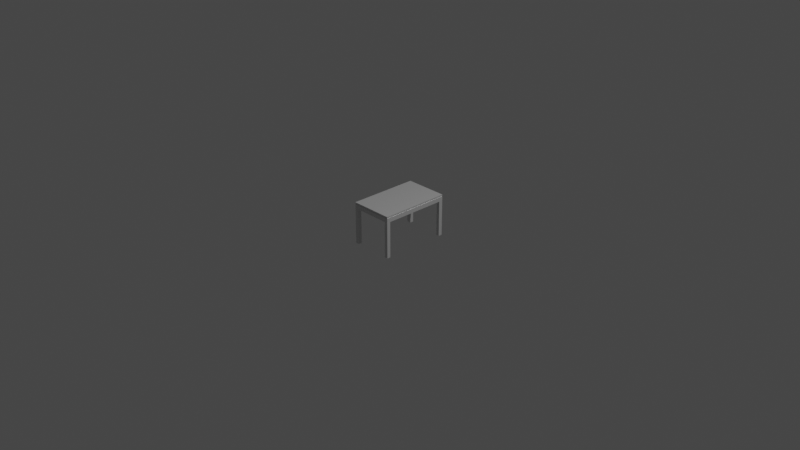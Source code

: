 # Source: model.blend  (saved by Blender 2.91.10; exported with 4.5.12 LTS)
import bpy
from mathutils import Matrix  # noqa: F401  (used for matrix-valued properties, if any)

bpy.ops.wm.read_factory_settings(use_empty=True)
scene = bpy.context.scene
scene.name = 'Scene'

# ---- collections
col_collection = bpy.data.collections.new('Collection'); scene.collection.children.link(col_collection)

# ---- images (referenced by path relative to the original .blend; pixels are not part of the script)
import os
ASSET_DIR = os.environ.get("B2B_ASSET_DIR", "")  # directory of the original .blend (textures are referenced by path, not embedded)
HERE = os.path.dirname(os.path.abspath(__file__))  # packed textures are extracted next to this script under _unpacked/

def load_image(name, relpath, width, height, colorspace="sRGB"):
    """Load a texture the original file referenced (path relative to the .blend, or extracted next to this script)."""
    p = next((c for c in (os.path.join(HERE, relpath), os.path.join(ASSET_DIR, relpath)) if relpath and os.path.exists(c)), "")
    if p:
        img = bpy.data.images.load(p, check_existing=True)
        img.name = name
    else:  # same state as the original file: an image datablock whose file is absent (Cycles renders it pink)
        img = bpy.data.images.new(name, width, height)
        img.source = "FILE"
        img.filepath = "//" + (relpath or name)
    img.colorspace_settings.name = colorspace
    return img
img_texture0_jpg = load_image('texture0.jpg', 'images/texture0.jpg', 1024, 1024, 'sRGB')
img_texture3_jpg = load_image('texture3.jpg', 'images/texture3.jpg', 1024, 1024, 'sRGB')
img_texture1_jpg = load_image('texture1.jpg', 'images/texture1.jpg', 1024, 1024, 'sRGB')
img_texture2_jpg = load_image('texture2.jpg', 'images/texture2.jpg', 1024, 1024, 'sRGB')

# ---- materials (node trees are filled in below, after node groups)
mat_material_0_1_8 = bpy.data.materials.new('material_0_1_8')
mat_material_0_1_8.use_transparent_shadow = False
mat_material_0_1_8.diffuse_color = (0.64, 0.64, 0.64, 1.0)
mat_material_0_1_8.roughness = 0.6733
mat_material_1_24 = bpy.data.materials.new('material_1_24')
mat_material_1_24.use_transparent_shadow = False
mat_material_1_24.roughness = 0.6733
mat_material_4_4_8 = bpy.data.materials.new('material_4_4_8')
mat_material_4_4_8.use_transparent_shadow = False
mat_material_4_4_8.diffuse_color = (0.64, 0.64, 0.64, 1.0)
mat_material_4_4_8.roughness = 0.6733
mat_material_2_2_8 = bpy.data.materials.new('material_2_2_8')
mat_material_2_2_8.use_transparent_shadow = False
mat_material_2_2_8.diffuse_color = (0.64, 0.64, 0.64, 1.0)
mat_material_2_2_8.roughness = 0.6733
mat_material_3_3_8 = bpy.data.materials.new('material_3_3_8')
mat_material_3_3_8.use_transparent_shadow = False
mat_material_3_3_8.diffuse_color = (0.64, 0.64, 0.64, 1.0)
mat_material_3_3_8.roughness = 0.6733

# ---- material node trees
mat_material_0_1_8.use_nodes = True; mat_material_0_1_8.node_tree.nodes.clear()
_N = mat_material_0_1_8.node_tree.nodes; _L = mat_material_0_1_8.node_tree.links
n0 = _N.new('ShaderNodeBsdfPrincipled'); n0.name = 'Principled BSDF'; n0.location = (10, 300)
n0.distribution = 'GGX'
n0.subsurface_method = 'BURLEY'
n0.inputs[2].default_value = 0.6733
n0.inputs[3].default_value = 0.0
n0.inputs[27].default_value = (0.0, 0.0, 0.0, 1.0)
n0.inputs[28].default_value = 1.0
n1 = _N.new('ShaderNodeOutputMaterial'); n1.name = 'Material Output'; n1.location = (300, 300)
n2 = _N.new('ShaderNodeTexImage'); n2.name = 'Image Texture'; n2.location = (-300, 600)
n2.image = img_texture0_jpg
_L.new(n0.outputs[0], n1.inputs[0])
_L.new(n2.outputs[0], n0.inputs[0])
n1.is_active_output = True
mat_material_1_24.use_nodes = True; mat_material_1_24.node_tree.nodes.clear()
_N = mat_material_1_24.node_tree.nodes; _L = mat_material_1_24.node_tree.links
n0 = _N.new('ShaderNodeBsdfPrincipled'); n0.name = 'Principled BSDF'; n0.location = (10, 300)
n0.distribution = 'GGX'
n0.subsurface_method = 'BURLEY'
n0.inputs[2].default_value = 0.6733
n0.inputs[3].default_value = 0.0
n0.inputs[27].default_value = (0.0, 0.0, 0.0, 1.0)
n0.inputs[28].default_value = 1.0
n1 = _N.new('ShaderNodeOutputMaterial'); n1.name = 'Material Output'; n1.location = (300, 300)
_L.new(n0.outputs[0], n1.inputs[0])
n1.is_active_output = True
mat_material_4_4_8.use_nodes = True; mat_material_4_4_8.node_tree.nodes.clear()
_N = mat_material_4_4_8.node_tree.nodes; _L = mat_material_4_4_8.node_tree.links
n0 = _N.new('ShaderNodeBsdfPrincipled'); n0.name = 'Principled BSDF'; n0.location = (10, 300)
n0.distribution = 'GGX'
n0.subsurface_method = 'BURLEY'
n0.inputs[2].default_value = 0.6733
n0.inputs[3].default_value = 0.0
n0.inputs[27].default_value = (0.0, 0.0, 0.0, 1.0)
n0.inputs[28].default_value = 1.0
n1 = _N.new('ShaderNodeOutputMaterial'); n1.name = 'Material Output'; n1.location = (300, 300)
n2 = _N.new('ShaderNodeTexImage'); n2.name = 'Image Texture'; n2.location = (-300, 600)
n2.image = img_texture3_jpg
_L.new(n0.outputs[0], n1.inputs[0])
_L.new(n2.outputs[0], n0.inputs[0])
n1.is_active_output = True
mat_material_2_2_8.use_nodes = True; mat_material_2_2_8.node_tree.nodes.clear()
_N = mat_material_2_2_8.node_tree.nodes; _L = mat_material_2_2_8.node_tree.links
n0 = _N.new('ShaderNodeBsdfPrincipled'); n0.name = 'Principled BSDF'; n0.location = (10, 300)
n0.distribution = 'GGX'
n0.subsurface_method = 'BURLEY'
n0.inputs[2].default_value = 0.6733
n0.inputs[3].default_value = 0.0
n0.inputs[27].default_value = (0.0, 0.0, 0.0, 1.0)
n0.inputs[28].default_value = 1.0
n1 = _N.new('ShaderNodeOutputMaterial'); n1.name = 'Material Output'; n1.location = (300, 300)
n2 = _N.new('ShaderNodeTexImage'); n2.name = 'Image Texture'; n2.location = (-300, 600)
n2.image = img_texture1_jpg
_L.new(n0.outputs[0], n1.inputs[0])
_L.new(n2.outputs[0], n0.inputs[0])
n1.is_active_output = True
mat_material_3_3_8.use_nodes = True; mat_material_3_3_8.node_tree.nodes.clear()
_N = mat_material_3_3_8.node_tree.nodes; _L = mat_material_3_3_8.node_tree.links
n0 = _N.new('ShaderNodeBsdfPrincipled'); n0.name = 'Principled BSDF'; n0.location = (10, 300)
n0.distribution = 'GGX'
n0.subsurface_method = 'BURLEY'
n0.inputs[2].default_value = 0.6733
n0.inputs[3].default_value = 0.0
n0.inputs[27].default_value = (0.0, 0.0, 0.0, 1.0)
n0.inputs[28].default_value = 1.0
n1 = _N.new('ShaderNodeOutputMaterial'); n1.name = 'Material Output'; n1.location = (300, 300)
n2 = _N.new('ShaderNodeTexImage'); n2.name = 'Image Texture'; n2.location = (-300, 600)
n2.image = img_texture2_jpg
_L.new(n0.outputs[0], n1.inputs[0])
_L.new(n2.outputs[0], n0.inputs[0])
n1.is_active_output = True

# ---- world
world_world = bpy.data.worlds.new('World'); scene.world = world_world
world_world.use_nodes = True; world_world.node_tree.nodes.clear()
_N = world_world.node_tree.nodes; _L = world_world.node_tree.links
n0 = _N.new('ShaderNodeOutputWorld'); n0.name = 'World Output'; n0.location = (300, 300)
n1 = _N.new('ShaderNodeBackground'); n1.name = 'Background'; n1.location = (10, 300)
n1.inputs[0].default_value = (0.05088, 0.05088, 0.05088, 1.0)
_L.new(n1.outputs[0], n0.inputs[0])
n0.is_active_output = True
world_world.color = (0.05088, 0.05088, 0.05088)
world_world.use_sun_shadow = False
world_world.sun_shadow_jitter_overblur = 0.0

# ---- cameras
cam_camera = bpy.data.cameras.new('Camera')
cam_camera.clip_end = 100.0
cam_camera.ortho_scale = 7.314

# ---- lights
light_light = bpy.data.lights.new('Light', 'POINT')
light_light.transmission_factor = 0.0
light_light.energy = 1000.0
light_light.shadow_soft_size = 0.1
light_light.shadow_maximum_resolution = 0.006
light_light.use_absolute_resolution = True

# ---- meshes
me_mesh1_mesh1_geometry = bpy.data.meshes.new('mesh1_mesh1-geometry')
me_mesh1_mesh1_geometry.from_pydata([(0.1965, 0.1615, 0.3792), (-0.1925, 0.1615, 0.3401), (0.1965, 0.1615, 0.3401), (-0.2333, 0.1615, -0.3368), (0.2333, 0.1615, 0.3401), (0.2333, 0.2072, 0.3792), (0.2297, 0.2072, 0.3756), (-0.2333, 0.2072, 0.3792), (-0.1925, 0.1615, 0.3792), (0.2333, 0.1615, -0.3368), (0.2297, 0.2072, -0.3756), (0.2333, 0.2072, -0.3756), (0.2333, 0.2072, -0.3792), (-0.2297, 0.2072, 0.3756), (-0.2333, 0.1615, 0.3401), (-0.1899, 0.1615, -0.3368), (-0.2297, 0.2072, -0.3756), (-0.2333, 0.2072, -0.3792), (0.1991, 0.1615, -0.3368), (-0.1899, 0.1615, -0.3792), (0.2297, 0.2141, 0.3756), (0.2333, 0.2141, 0.3792), (-0.2297, 0.2141, 0.3756), (0.1991, 0.1615, -0.3792), (0.2333, 0.2141, -0.3756), (0.2297, 0.2141, -0.3756), (-0.2297, 0.2141, -0.3756), (-0.2333, 0.2141, -0.3792), (-0.2333, 0.2141, 0.3792), (0.2333, 0.2141, -0.3792), (0.2333, 0.2275, -0.3792), (-0.2333, 0.2275, 0.3792), (0.2333, 0.2275, 0.3792), (-0.2333, 0.2275, -0.3792), (-0.2333, 0.1615, 0.3792), (-0.2333, 0.1615, -0.3792)], [], [(2, 3, 4), (1, 0, 8), (4, 3, 9), (10, 11, 12), (3, 1, 14), (10, 12, 16), (7, 13, 17), (9, 15, 18), (19, 18, 15), (18, 19, 23), (24, 20, 25), (26, 27, 25), (25, 27, 24), (22, 28, 27), (24, 27, 29), (30, 31, 32), (31, 30, 33), (7, 5, 0), (2, 1, 0), (4, 12, 9), (11, 12, 5), (7, 6, 5), (2, 3, 1), (11, 5, 6), (6, 7, 13), (15, 3, 9), (10, 11, 6), (7, 34, 14), (12, 16, 17), (10, 25, 16), (16, 13, 17), (17, 7, 35), (20, 6, 22), (13, 16, 22), (35, 7, 3), (20, 25, 6), (17, 23, 12), (26, 16, 25), (35, 19, 17), (22, 21, 20), (24, 20, 21), (21, 22, 28), (26, 27, 22), (21, 30, 24), (28, 27, 31), (32, 21, 31), (29, 30, 27), (5, 4, 12), (0, 7, 8), (8, 7, 34), (6, 22, 13), (14, 7, 3), (25, 6, 10), (16, 22, 26), (17, 23, 19), (21, 31, 28), (30, 24, 29), (21, 30, 32), (27, 31, 33), (30, 27, 33)])
me_mesh1_mesh1_geometry.polygons.foreach_set('material_index', [0, 0, 0, 0, 0, 0, 0, 0, 0, 0, 0, 0, 0, 0, 0, 0, 0, 1, 1, 1, 1, 1, 1, 1, 1, 1, 1, 1, 1, 1, 1, 1, 1, 1, 1, 1, 1, 1, 1, 1, 1, 1, 1, 1, 1, 1, 1, 2, 2, 2, 2, 2, 2, 2, 2, 2, 2, 2, 2, 2])
_uv = me_mesh1_mesh1_geometry.uv_layers.new(name='UVMap')
_uv.uv.foreach_set('vector', [-0.06439, 0.0755, -0.9332, 0.957, -0.06439, 0.0, -0.06439, 0.8732, -0.01421, 0.0755, -0.01421, 0.8732, -0.06439, 0.0, -0.9332, 0.957, -0.9332, 0.0, 0.9687, 0.007417, 0.9687, 0.0, 0.9734, 0.0, -0.9332, 0.957, -0.06439, 0.8732, -0.06439, 0.957, 0.9687, 0.007417, 0.9734, 0.0, 0.9687, 0.9496, 0.0, 0.957, 0.004642, 0.9496, 0.9734, 0.957, -0.9332, 0.0, -0.9332, 0.868, -0.9332, 0.07028, -0.9876, 0.868, -0.9332, 0.07028, -0.9332, 0.868, -0.9332, 0.07028, -0.9876, 0.868, -0.9876, 0.07028, -0.9687, 0.0, -0.004642, 0.007417, -0.9687, 0.007417, -0.9687, 0.9496, -0.9734, 0.957, -0.9687, 0.007417, -0.9687, 0.007417, -0.9734, 0.957, -0.9687, 0.0, -0.004642, 0.9496, 0.0, 0.957, -0.9734, 0.957, -0.9687, 0.0, -0.9734, 0.957, -0.9734, 0.0, 0.9867, 0.0216, 0.01337, 0.9786, 0.01337, 0.0216, 0.01337, 0.9786, 0.9867, 0.0216, 0.9867, 0.9786, 0.0, 0.0, 0.0, 0.0, 0.0, 0.0, 0.0, 0.0, 0.0, 0.0, 0.0, 0.0, 0.0, 0.0, 0.0, 0.0, 0.0, 0.0, 0.0, 0.0, 0.0, 0.0, 0.0, 0.0, 0.0, 0.0, 0.0, 0.0, 0.0, 0.0, 0.0, 0.0, 0.0, 0.0, 0.0, 0.0, 0.0, 0.0, 0.0, 0.0, 0.0, 0.0, 0.0, 0.0, 0.0, 0.0, 0.0, 0.0, 0.0, 0.0, 0.0, 0.0, 0.0, 0.0, 0.0, 0.0, 0.0, 0.0, 0.0, 0.0, 0.0, 0.0, 0.0, 0.0, 0.0, 0.0, 0.0, 0.0, 0.0, 0.0, 0.0, 0.0, 0.0, 0.0, 0.0, 0.0, 0.0, 0.0, 0.0, 0.0, 0.0, 0.0, 0.0, 0.0, 0.0, 0.0, 0.0, 0.0, 0.0, 0.0, 0.0, 0.0, 0.0, 0.0, 0.0, 0.0, 0.0, 0.0, 0.0, 0.0, 0.0, 0.0, 0.0, 0.0, 0.0, 0.0, 0.0, 0.0, 0.0, 0.0, 0.0, 0.0, 0.0, 0.0, 0.0, 0.0, 0.0, 0.0, 0.0, 0.0, 0.0, 0.0, 0.0, 0.0, 0.0, 0.0, 0.0, 0.0, 0.0, 0.0, 0.0, 0.0, 0.0, 0.0, 0.0, 0.0, 0.0, 0.0, 0.0, 0.0, 0.0, 0.0, 0.0, 0.0, 0.0, 0.0, 0.0, 0.0, 0.0, 0.0, 0.0, 0.0, 0.0, 0.0, 0.0, 0.0, 0.0, 0.0, 0.0, 0.0, 0.0, 0.0, 0.0, 0.0, 0.0, 0.0, 0.0, 0.0, 0.0, 0.0, 0.0, 0.0, 0.0, 0.0, 0.0, 0.0, 0.0, 0.0, 0.0, 0.0, 0.001705, 0.9524, 0.05308, 0.8526, 0.9983, 0.9524, -0.04838, 0.8538, -0.6133, 0.9536, -0.5596, 0.8538, -0.5596, 0.8538, -0.6133, 0.9536, -0.6133, 0.8538, -0.004753, 0.9496, -0.6085, 0.9646, -0.6085, 0.9496, -0.05479, 0.8533, -0.003414, 0.9531, -0.9443, 0.8533, 0.9918, 0.9646, 0.004753, 0.9496, 0.9918, 0.9496, -0.9918, 0.9496, -0.004753, 0.9646, -0.9918, 0.9646, 0.6133, 0.9496, 0.04504, 0.8498, 0.5562, 0.8498, 0.0, 0.9686, -0.6133, 0.998, -0.6133, 0.9686, 0.9983, 0.9968, 0.9935, 0.9675, 0.9983, 0.9675, 0.001705, 0.9675, 0.9983, 0.9968, 0.001705, 0.9968, -1.0, 0.9681, -0.003414, 0.9975, -1.0, 0.9975, 0.0, 0.994, 0.6133, 0.9646, 0.6133, 0.994])
me_mesh1_mesh1_geometry.materials.append(mat_material_0_1_8)
me_mesh1_mesh1_geometry.materials.append(mat_material_1_24)
me_mesh1_mesh1_geometry.materials.append(mat_material_4_4_8)
me_mesh1_mesh1_geometry.materials.append(mat_material_2_2_8)
me_mesh1_mesh1_geometry.materials.append(mat_material_3_3_8)
me_mesh1_mesh1_geometry.use_remesh_fix_poles = True
me_mesh1_mesh1_geometry.use_remesh_preserve_attributes = False
me_mesh1_mesh1_geometry.use_mirror_vertex_groups = False
me_mesh1_mesh1_geometry.update()
me_mesh1_mesh1_geometry_001 = bpy.data.meshes.new('mesh1_mesh1-geometry.001')
me_mesh1_mesh1_geometry_001.from_pydata([(0.1965, -0.2275, 0.3792), (0.2333, -0.2275, 0.3401), (0.2333, -0.2275, 0.3792), (0.1965, -0.2275, 0.3401), (0.1965, 0.1615, 0.3792), (0.1965, 0.1615, 0.3401), (0.2333, 0.1615, 0.3401), (0.2333, 0.2072, 0.3792)], [], [(2, 1, 0), (3, 0, 1), (0, 3, 4), (2, 4, 7), (5, 4, 3), (6, 2, 1), (0, 2, 4), (2, 6, 7), (3, 6, 1), (6, 3, 5)])
me_mesh1_mesh1_geometry_001.polygons.foreach_set('material_index', [1, 1, 1, 1, 1, 2, 2, 2, 4, 4])
_uv = me_mesh1_mesh1_geometry_001.uv_layers.new(name='UVMap')
_uv.uv.foreach_set('vector', [0.0, 0.0, 0.0, 0.0, 0.0, 0.0, 0.0, 0.0, 0.0, 0.0, 0.0, 0.0, 0.0, 0.0, 0.0, 0.0, 0.0, 0.0, 0.0, 0.0, 0.0, 0.0, 0.0, 0.0, 0.0, 0.0, 0.0, 0.0, 0.0, 0.0, 0.05308, 0.8526, 0.001705, 0.002839, 0.05308, 0.002839, -0.04838, 0.003975, 0.0, 0.003975, -0.04838, 0.8538, 0.001705, 0.002839, 0.05308, 0.8526, 0.001705, 0.9524, 0.04855, 0.0, 0.0, 1.0, 0.0, 0.0, 0.0, 1.0, 0.04855, 0.0, 0.04855, 1.0])
me_mesh1_mesh1_geometry_001.materials.append(mat_material_0_1_8)
me_mesh1_mesh1_geometry_001.materials.append(mat_material_1_24)
me_mesh1_mesh1_geometry_001.materials.append(mat_material_4_4_8)
me_mesh1_mesh1_geometry_001.materials.append(mat_material_2_2_8)
me_mesh1_mesh1_geometry_001.materials.append(mat_material_3_3_8)
me_mesh1_mesh1_geometry_001.use_remesh_fix_poles = True
me_mesh1_mesh1_geometry_001.use_remesh_preserve_attributes = False
me_mesh1_mesh1_geometry_001.use_mirror_vertex_groups = False
me_mesh1_mesh1_geometry_001.update()
me_mesh1_mesh1_geometry_002 = bpy.data.meshes.new('mesh1_mesh1-geometry.002')
me_mesh1_mesh1_geometry_002.from_pydata([(0.2333, 0.1615, -0.3368), (0.2333, 0.2072, -0.3792), (0.1991, 0.1615, -0.3368), (0.2333, -0.2275, -0.3368), (0.1991, -0.2275, -0.3792), (0.2333, -0.2275, -0.3792), (0.1991, -0.2275, -0.3368), (0.1991, 0.1615, -0.3792)], [], [(5, 4, 3), (5, 1, 4), (6, 2, 3), (6, 3, 4), (3, 1, 0), (1, 3, 5), (1, 4, 7), (2, 3, 0), (2, 4, 6), (4, 2, 7)])
me_mesh1_mesh1_geometry_002.polygons.foreach_set('material_index', [1, 1, 1, 1, 2, 2, 2, 3, 3, 3])
_uv = me_mesh1_mesh1_geometry_002.uv_layers.new(name='UVMap')
_uv.uv.foreach_set('vector', [0.0, 0.0, 0.0, 0.0, 0.0, 0.0, 0.0, 0.0, 0.0, 0.0, 0.0, 0.0, 0.0, 0.0, 0.0, 0.0, 0.0, 0.0, 0.0, 0.0, 0.0, 0.0, 0.0, 0.0, 0.9426, 0.002839, 0.9983, 0.9524, 0.9426, 0.8526, 0.9983, 0.9524, 0.9426, 0.002839, 0.9983, 0.002839, 0.0, 0.9496, 0.04504, 0.0, 0.04504, 0.8498, -0.8229, 0.9928, 0.0, 0.0, 0.0, 0.9928, -17.19, 0.9928, -18.21, 0.0, -17.19, 0.0, -18.21, 0.0, -17.19, 0.9928, -18.21, 0.9928])
me_mesh1_mesh1_geometry_002.materials.append(mat_material_0_1_8)
me_mesh1_mesh1_geometry_002.materials.append(mat_material_1_24)
me_mesh1_mesh1_geometry_002.materials.append(mat_material_4_4_8)
me_mesh1_mesh1_geometry_002.materials.append(mat_material_2_2_8)
me_mesh1_mesh1_geometry_002.materials.append(mat_material_3_3_8)
me_mesh1_mesh1_geometry_002.use_remesh_fix_poles = True
me_mesh1_mesh1_geometry_002.use_remesh_preserve_attributes = False
me_mesh1_mesh1_geometry_002.use_mirror_vertex_groups = False
me_mesh1_mesh1_geometry_002.update()
me_mesh1_mesh1_geometry_003 = bpy.data.meshes.new('mesh1_mesh1-geometry.003')
me_mesh1_mesh1_geometry_003.from_pydata([(-0.2333, 0.1615, -0.3368), (-0.1899, 0.1615, -0.3368), (-0.1899, 0.1615, -0.3792), (-0.2333, -0.2275, -0.3792), (-0.1899, -0.2275, -0.3368), (-0.2333, -0.2275, -0.3368), (-0.1899, -0.2275, -0.3792), (-0.2333, 0.1615, -0.3792)], [], [(3, 4, 5), (4, 3, 6), (1, 4, 0), (1, 2, 4), (5, 3, 0), (7, 3, 2), (3, 0, 7), (4, 0, 5), (3, 2, 6), (2, 4, 6)])
me_mesh1_mesh1_geometry_003.polygons.foreach_set('material_index', [0, 0, 1, 1, 1, 1, 2, 3, 3, 4])
_uv = me_mesh1_mesh1_geometry_003.uv_layers.new(name='UVMap')
_uv.uv.foreach_set('vector', [-0.9734, 0.957, -0.919, 0.868, -0.919, 0.957, -0.919, 0.868, -0.9734, 0.957, -0.9734, 0.868, 0.0, 0.0, 0.0, 0.0, 0.0, 0.0, 0.0, 0.0, 0.0, 0.0, 0.0, 0.0, 0.0, 0.0, 0.0, 0.0, 0.0, 0.0, 0.0, 0.0, 0.0, 0.0, 0.0, 0.0, -1.0, 0.003499, -0.9443, 0.8533, -1.0, 0.8533, -10.16, 0.0, -11.21, 0.9928, -11.21, 0.0, 11.0, -0.000874, 9.962, 0.9919, 9.962, -0.000874, 1.0, 1.0, 0.9441, 0.0, 1.0, 0.0])
me_mesh1_mesh1_geometry_003.materials.append(mat_material_0_1_8)
me_mesh1_mesh1_geometry_003.materials.append(mat_material_1_24)
me_mesh1_mesh1_geometry_003.materials.append(mat_material_4_4_8)
me_mesh1_mesh1_geometry_003.materials.append(mat_material_2_2_8)
me_mesh1_mesh1_geometry_003.materials.append(mat_material_3_3_8)
me_mesh1_mesh1_geometry_003.use_remesh_fix_poles = True
me_mesh1_mesh1_geometry_003.use_remesh_preserve_attributes = False
me_mesh1_mesh1_geometry_003.use_mirror_vertex_groups = False
me_mesh1_mesh1_geometry_003.update()
me_mesh1_mesh1_geometry_004 = bpy.data.meshes.new('mesh1_mesh1-geometry.004')
me_mesh1_mesh1_geometry_004.from_pydata([(-0.1925, 0.1615, 0.3401), (-0.1925, 0.1615, 0.3792), (-0.2333, 0.1615, 0.3401), (-0.1925, -0.2275, 0.3792), (-0.2333, -0.2275, 0.3401), (-0.1925, -0.2275, 0.3401), (-0.2333, -0.2275, 0.3792), (-0.2333, 0.1615, 0.3792)], [], [(4, 3, 6), (1, 0, 3), (1, 3, 7), (6, 7, 3), (5, 4, 3), (6, 4, 7), (4, 7, 2), (0, 3, 5), (0, 4, 2), (4, 0, 5)])
me_mesh1_mesh1_geometry_004.polygons.foreach_set('material_index', [0, 1, 1, 1, 1, 1, 2, 3, 3, 3])
_uv = me_mesh1_mesh1_geometry_004.uv_layers.new(name='UVMap')
_uv.uv.foreach_set('vector', [-0.05018, 0.957, 0.0, 0.8732, 0.0, 0.957, 0.0, 0.0, 0.0, 0.0, 0.0, 0.0, 0.0, 0.0, 0.0, 0.0, 0.0, 0.0, 0.0, 0.0, 0.0, 0.0, 0.0, 0.0, 0.0, 0.0, 0.0, 0.0, 0.0, 0.0, 0.0, 0.0, 0.0, 0.0, 0.0, 0.0, -0.05479, 0.003499, -0.003414, 0.8533, -0.05479, 0.8533, 0.9705, 0.9961, 0.03171, 0.003317, 0.9705, 0.003317, 10.22, 0.9928, 11.21, 0.0, 11.21, 0.9928, 11.21, 0.0, 10.22, 0.9928, 10.22, 0.0])
me_mesh1_mesh1_geometry_004.materials.append(mat_material_0_1_8)
me_mesh1_mesh1_geometry_004.materials.append(mat_material_1_24)
me_mesh1_mesh1_geometry_004.materials.append(mat_material_4_4_8)
me_mesh1_mesh1_geometry_004.materials.append(mat_material_2_2_8)
me_mesh1_mesh1_geometry_004.materials.append(mat_material_3_3_8)
me_mesh1_mesh1_geometry_004.use_remesh_fix_poles = True
me_mesh1_mesh1_geometry_004.use_remesh_preserve_attributes = False
me_mesh1_mesh1_geometry_004.use_mirror_vertex_groups = False
me_mesh1_mesh1_geometry_004.update()

# ---- objects
ob_light = bpy.data.objects.new('Light', light_light)
ob_camera = bpy.data.objects.new('Camera', cam_camera)
ob_top = bpy.data.objects.new('top', me_mesh1_mesh1_geometry)
ob_bl_foot = bpy.data.objects.new('bl_foot', me_mesh1_mesh1_geometry_001)
ob_br_foot = bpy.data.objects.new('br_foot', me_mesh1_mesh1_geometry_002)
ob_tr_foot = bpy.data.objects.new('tr_foot', me_mesh1_mesh1_geometry_003)
ob_tl_foot = bpy.data.objects.new('tl_foot', me_mesh1_mesh1_geometry_004)

# ---- transforms, parenting, visibility, modifiers, constraints
ob_light.location = (4.076, 1.005, 5.904)
ob_light.rotation_euler = (0.6503, 0.05522, 1.866)
ob_light.lock_rotations_4d = False
ob_light.empty_display_type = 'ARROWS'
ob_light.color = (0.0, 0.0, 0.0, 0.0)
ob_light.lineart.crease_threshold = 0.0
ob_camera.location = (7.359, -6.926, 4.958)
ob_camera.rotation_euler = (1.109, 0.0, 0.8149)
ob_camera.lock_rotations_4d = False
ob_camera.empty_display_type = 'ARROWS'
ob_camera.color = (0.0, 0.0, 0.0, 0.0)
ob_camera.display_type = 'WIRE'
ob_camera.lineart.crease_threshold = 0.0
ob_top.location = (0.0, 0.0, 0.0)
ob_top.rotation_euler = (1.571, -0.0, 0.0)
ob_top.lineart.crease_threshold = 0.0
ob_bl_foot.location = (0.0, 0.0, 0.0)
ob_bl_foot.rotation_euler = (1.571, -0.0, 0.0)
ob_bl_foot.lineart.crease_threshold = 0.0
ob_br_foot.location = (0.0, 0.0, 0.0)
ob_br_foot.rotation_euler = (1.571, -0.0, 0.0)
ob_br_foot.lineart.crease_threshold = 0.0
ob_tr_foot.location = (0.0, 0.0, 0.0)
ob_tr_foot.rotation_euler = (1.571, -0.0, 0.0)
ob_tr_foot.lineart.crease_threshold = 0.0
ob_tl_foot.location = (0.0, 0.0, 0.0)
ob_tl_foot.rotation_euler = (1.571, -0.0, 0.0)
ob_tl_foot.lineart.crease_threshold = 0.0

# ---- collection membership
col_collection.objects.link(ob_light)
col_collection.objects.link(ob_camera)
col_collection.objects.link(ob_top)
col_collection.objects.link(ob_bl_foot)
col_collection.objects.link(ob_br_foot)
col_collection.objects.link(ob_tr_foot)
col_collection.objects.link(ob_tl_foot)

# ---- scene / render settings (as saved in the file)
scene.camera = ob_camera
scene.frame_start = 1; scene.frame_end = 250; scene.frame_set(1)
scene.render.engine = 'BLENDER_EEVEE_NEXT'
scene.cycles.use_denoising = False
scene.cycles.samples = 128
scene.cycles.sampling_pattern = 'TABULATED_SOBOL'
scene.cycles.use_adaptive_sampling = False
scene.cycles.use_light_tree = False
scene.view_settings.view_transform = 'Filmic'
bpy.context.view_layer.update()
